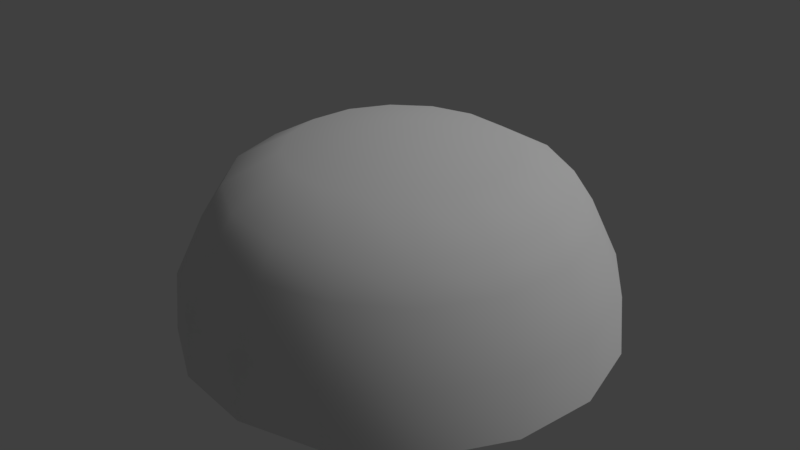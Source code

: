 # Source: skybox.blend  (saved by Blender 2.79.0; exported with 4.5.12 LTS)
import bpy
from mathutils import Matrix  # noqa: F401  (used for matrix-valued properties, if any)

bpy.ops.wm.read_factory_settings(use_empty=True)
scene = bpy.context.scene
scene.name = 'Scene'

# ---- collections
col_collection_1 = bpy.data.collections.new('Collection 1'); scene.collection.children.link(col_collection_1)

# ---- materials (node trees are filled in below, after node groups)
mat_skybox = bpy.data.materials.new('skybox')
mat_skybox.alpha_threshold = 0.0
mat_skybox.use_transparent_shadow = False
mat_skybox.roughness = 0.5
mat_skybox.specular_intensity = 0.0

# ---- material node trees

# ---- world
world_world = bpy.data.worlds.new('World'); scene.world = world_world
world_world.color = (0.05088, 0.05088, 0.05088)
world_world.use_sun_shadow = False
world_world.sun_shadow_jitter_overblur = 0.0
world_world.cycles.sampling_method = 'MANUAL'

# ---- lights
light_hemi = bpy.data.lights.new('Hemi', 'SUN')
light_hemi.transmission_factor = 0.0
light_hemi.angle = 0.1993
light_hemi.energy = 1.0
light_hemi.shadow_buffer_clip_start = 0.5
light_hemi.shadow_soft_size = 0.1
light_hemi.shadow_cascade_max_distance = 1000.0

# ---- meshes
me_skyboxmesh = bpy.data.meshes.new('SkyboxMesh')
me_skyboxmesh.from_pydata([(0.0, 1.0, 0.0), (0.3827, 0.9239, 0.0), (0.7071, 0.7071, 0.0), (0.9239, 0.3827, 0.0), (1.0, -4.371e-08, 0.0), (0.9239, -0.3827, 0.0), (0.7071, -0.7071, 0.0), (0.3827, -0.9239, 0.0), (1.51e-07, -1.0, 0.0), (-0.3827, -0.9239, 0.0), (-0.7071, -0.7071, 0.0), (-0.9239, -0.3827, 0.0), (-1.0, 1.192e-08, 0.0), (0.0, 1.118e-08, 0.9441), (-0.9239, 0.3827, 0.0), (-0.7071, 0.7071, 0.0), (-0.3827, 0.9239, 0.0), (-3.694e-09, 0.9775, 0.28), (2.36e-09, 0.8469, 0.56), (8.568e-09, 0.5001, 0.84), (0.1914, 0.4621, 0.84), (0.3241, 0.7825, 0.56), (0.3741, 0.9031, 0.28), (0.3536, 0.3536, 0.84), (0.5989, 0.5989, 0.56), (0.6912, 0.6912, 0.28), (0.4621, 0.1914, 0.84), (0.7825, 0.3241, 0.56), (0.9031, 0.3741, 0.28), (0.5001, -1.537e-08, 0.84), (0.8469, -3.568e-08, 0.56), (0.9775, -4.169e-08, 0.28), (0.4621, -0.1914, 0.84), (0.7825, -0.3241, 0.56), (0.9031, -0.3741, 0.28), (0.3536, -0.3536, 0.84), (0.5989, -0.5989, 0.56), (0.6912, -0.6912, 0.28), (0.1914, -0.4621, 0.84), (0.3241, -0.7825, 0.56), (0.3741, -0.9031, 0.28), (8.408e-08, -0.5001, 0.84), (1.302e-07, -0.8469, 0.56), (1.439e-07, -0.9775, 0.28), (-0.1914, -0.4621, 0.84), (-0.3241, -0.7825, 0.56), (-0.3741, -0.9031, 0.28), (-0.3536, -0.3536, 0.84), (-0.5989, -0.5989, 0.56), (-0.6912, -0.6912, 0.28), (-0.4621, -0.1914, 0.84), (-0.7825, -0.3241, 0.56), (-0.9031, -0.3741, 0.28), (-0.5001, 1.246e-08, 0.84), (-0.8469, 1.144e-08, 0.56), (-0.9775, 1.269e-08, 0.28), (-0.4621, 0.1914, 0.84), (-0.7825, 0.3241, 0.56), (-0.9031, 0.3741, 0.28), (-0.3536, 0.3536, 0.84), (-0.5989, 0.5989, 0.56), (-0.6912, 0.6912, 0.28), (-0.1914, 0.4621, 0.84), (-0.3241, 0.7825, 0.56), (-0.3741, 0.9031, 0.28), (5.143e-09, 0.7558, 0.7), (0.2892, 0.6983, 0.7), (0.5344, 0.5344, 0.7), (0.6983, 0.2892, 0.7), (0.7558, -3.061e-08, 0.7), (0.6983, -0.2892, 0.7), (0.5344, -0.5344, 0.7), (0.2892, -0.6983, 0.7), (1.193e-07, -0.7558, 0.7), (-0.2892, -0.6983, 0.7), (-0.5344, -0.5344, 0.7), (-0.6983, -0.2892, 0.7), (-0.7558, 1.144e-08, 0.7), (-0.6983, 0.2892, 0.7), (-0.5344, 0.5344, 0.7), (-0.2892, 0.6983, 0.7)], [], [(19, 20, 13), (20, 23, 13), (23, 26, 13), (26, 29, 13), (29, 32, 13), (32, 35, 13), (35, 38, 13), (38, 41, 13), (41, 44, 13), (44, 47, 13), (47, 50, 13), (50, 53, 13), (53, 56, 13), (56, 59, 13), (59, 62, 13), (62, 19, 13), (16, 0, 17, 64), (64, 17, 18, 63), (80, 65, 19, 62), (15, 16, 64, 61), (61, 64, 63, 60), (79, 80, 62, 59), (14, 15, 61, 58), (58, 61, 60, 57), (78, 79, 59, 56), (12, 14, 58, 55), (55, 58, 57, 54), (77, 78, 56, 53), (11, 12, 55, 52), (52, 55, 54, 51), (76, 77, 53, 50), (10, 11, 52, 49), (49, 52, 51, 48), (75, 76, 50, 47), (9, 10, 49, 46), (46, 49, 48, 45), (74, 75, 47, 44), (8, 9, 46, 43), (43, 46, 45, 42), (73, 74, 44, 41), (7, 8, 43, 40), (40, 43, 42, 39), (72, 73, 41, 38), (6, 7, 40, 37), (37, 40, 39, 36), (71, 72, 38, 35), (5, 6, 37, 34), (34, 37, 36, 33), (70, 71, 35, 32), (4, 5, 34, 31), (31, 34, 33, 30), (69, 70, 32, 29), (3, 4, 31, 28), (28, 31, 30, 27), (68, 69, 29, 26), (2, 3, 28, 25), (25, 28, 27, 24), (67, 68, 26, 23), (1, 2, 25, 22), (22, 25, 24, 21), (66, 67, 23, 20), (0, 1, 22, 17), (17, 22, 21, 18), (65, 66, 20, 19), (18, 21, 66, 65), (21, 24, 67, 66), (24, 27, 68, 67), (27, 30, 69, 68), (30, 33, 70, 69), (33, 36, 71, 70), (36, 39, 72, 71), (39, 42, 73, 72), (42, 45, 74, 73), (45, 48, 75, 74), (48, 51, 76, 75), (51, 54, 77, 76), (54, 57, 78, 77), (57, 60, 79, 78), (60, 63, 80, 79), (63, 18, 65, 80)])
me_skyboxmesh.polygons.foreach_set('use_smooth', [True] * 80)
_uv = me_skyboxmesh.uv_layers.new(name='UVMap')
_uv.uv.foreach_set('vector', [0.5, 0.75, 0.5625, 0.75, 0.5, 1.0, 0.5625, 0.75, 0.625, 0.75, 0.5625, 1.0, 0.625, 0.75, 0.6875, 0.75, 0.625, 1.0, 0.6875, 0.75, 0.75, 0.75, 0.6875, 1.0, 0.75, 0.75, 0.8125, 0.75, 0.75, 1.0, 0.8125, 0.75, 0.875, 0.75, 0.8125, 1.0, 0.875, 0.75, 0.9375, 0.75, 0.875, 1.0, 0.9375, 0.75, 1.0, 0.75, 0.9375, 1.0, 3.581e-05, 0.75, 0.06253, 0.75, 3.579e-05, 1.0, 0.06253, 0.75, 0.125, 0.75, 0.06253, 1.0, 0.125, 0.75, 0.1875, 0.75, 0.125, 1.0, 0.1875, 0.75, 0.25, 0.75, 0.1875, 1.0, 0.25, 0.75, 0.3125, 0.75, 0.25, 1.0, 0.3125, 0.75, 0.375, 0.75, 0.3125, 1.0, 0.375, 0.75, 0.4375, 0.75, 0.375, 1.0, 0.4375, 0.75, 0.5, 0.75, 0.4375, 1.0, 0.4375, 3.588e-05, 0.5, 3.586e-05, 0.5, 0.25, 0.4375, 0.25, 0.4375, 0.25, 0.5, 0.25, 0.5, 0.5, 0.4375, 0.5, 0.4375, 0.625, 0.5, 0.625, 0.5, 0.75, 0.4375, 0.75, 0.375, 3.589e-05, 0.4375, 3.588e-05, 0.4375, 0.25, 0.375, 0.25, 0.375, 0.25, 0.4375, 0.25, 0.4375, 0.5, 0.375, 0.5, 0.375, 0.625, 0.4375, 0.625, 0.4375, 0.75, 0.375, 0.75, 0.3125, 3.591e-05, 0.375, 3.589e-05, 0.375, 0.25, 0.3125, 0.25, 0.3125, 0.25, 0.375, 0.25, 0.375, 0.5, 0.3125, 0.5, 0.3125, 0.625, 0.375, 0.625, 0.375, 0.75, 0.3125, 0.75, 0.25, 3.592e-05, 0.3125, 3.591e-05, 0.3125, 0.25, 0.25, 0.25, 0.25, 0.25, 0.3125, 0.25, 0.3125, 0.5, 0.25, 0.5, 0.25, 0.625, 0.3125, 0.625, 0.3125, 0.75, 0.25, 0.75, 0.1875, 3.594e-05, 0.25, 3.592e-05, 0.25, 0.25, 0.1875, 0.25, 0.1875, 0.25, 0.25, 0.25, 0.25, 0.5, 0.1875, 0.5, 0.1875, 0.625, 0.25, 0.625, 0.25, 0.75, 0.1875, 0.75, 0.125, 3.594e-05, 0.1875, 3.594e-05, 0.1875, 0.25, 0.125, 0.25, 0.125, 0.25, 0.1875, 0.25, 0.1875, 0.5, 0.125, 0.5, 0.125, 0.625, 0.1875, 0.625, 0.1875, 0.75, 0.125, 0.75, 0.06253, 3.594e-05, 0.125, 3.594e-05, 0.125, 0.25, 0.06253, 0.25, 0.06253, 0.25, 0.125, 0.25, 0.125, 0.5, 0.06253, 0.5, 0.06253, 0.625, 0.125, 0.625, 0.125, 0.75, 0.06253, 0.75, 3.585e-05, 3.592e-05, 0.06253, 3.594e-05, 0.06253, 0.25, 3.584e-05, 0.25, 3.584e-05, 0.25, 0.06253, 0.25, 0.06253, 0.5, 3.582e-05, 0.5, 3.582e-05, 0.625, 0.06253, 0.625, 0.06253, 0.75, 3.581e-05, 0.75, 0.9375, 3.584e-05, 1.0, 3.588e-05, 1.0, 0.25, 0.9375, 0.25, 0.9375, 0.25, 1.0, 0.25, 1.0, 0.5, 0.9375, 0.5, 0.9375, 0.625, 1.0, 0.625, 1.0, 0.75, 0.9375, 0.75, 0.875, 3.582e-05, 0.9375, 3.584e-05, 0.9375, 0.25, 0.875, 0.25, 0.875, 0.25, 0.9375, 0.25, 0.9375, 0.5, 0.875, 0.5, 0.875, 0.625, 0.9375, 0.625, 0.9375, 0.75, 0.875, 0.75, 0.8125, 3.58e-05, 0.875, 3.582e-05, 0.875, 0.25, 0.8125, 0.25, 0.8125, 0.25, 0.875, 0.25, 0.875, 0.5, 0.8125, 0.5, 0.8125, 0.625, 0.875, 0.625, 0.875, 0.75, 0.8125, 0.75, 0.75, 3.579e-05, 0.8125, 3.58e-05, 0.8125, 0.25, 0.75, 0.25, 0.75, 0.25, 0.8125, 0.25, 0.8125, 0.5, 0.75, 0.5, 0.75, 0.625, 0.8125, 0.625, 0.8125, 0.75, 0.75, 0.75, 0.6875, 3.579e-05, 0.75, 3.579e-05, 0.75, 0.25, 0.6875, 0.25, 0.6875, 0.25, 0.75, 0.25, 0.75, 0.5, 0.6875, 0.5, 0.6875, 0.625, 0.75, 0.625, 0.75, 0.75, 0.6875, 0.75, 0.625, 3.581e-05, 0.6875, 3.579e-05, 0.6875, 0.25, 0.625, 0.25, 0.625, 0.25, 0.6875, 0.25, 0.6875, 0.5, 0.625, 0.5, 0.625, 0.625, 0.6875, 0.625, 0.6875, 0.75, 0.625, 0.75, 0.5625, 3.583e-05, 0.625, 3.581e-05, 0.625, 0.25, 0.5625, 0.25, 0.5625, 0.25, 0.625, 0.25, 0.625, 0.5, 0.5625, 0.5, 0.5625, 0.625, 0.625, 0.625, 0.625, 0.75, 0.5625, 0.75, 0.5, 3.586e-05, 0.5625, 3.583e-05, 0.5625, 0.25, 0.5, 0.25, 0.5, 0.25, 0.5625, 0.25, 0.5625, 0.5, 0.5, 0.5, 0.5, 0.625, 0.5625, 0.625, 0.5625, 0.75, 0.5, 0.75, 0.5, 0.5, 0.5625, 0.5, 0.5625, 0.625, 0.5, 0.625, 0.5625, 0.5, 0.625, 0.5, 0.625, 0.625, 0.5625, 0.625, 0.625, 0.5, 0.6875, 0.5, 0.6875, 0.625, 0.625, 0.625, 0.6875, 0.5, 0.75, 0.5, 0.75, 0.625, 0.6875, 0.625, 0.75, 0.5, 0.8125, 0.5, 0.8125, 0.625, 0.75, 0.625, 0.8125, 0.5, 0.875, 0.5, 0.875, 0.625, 0.8125, 0.625, 0.875, 0.5, 0.9375, 0.5, 0.9375, 0.625, 0.875, 0.625, 0.9375, 0.5, 1.0, 0.5, 1.0, 0.625, 0.9375, 0.625, 3.582e-05, 0.5, 0.06253, 0.5, 0.06253, 0.625, 3.582e-05, 0.625, 0.06253, 0.5, 0.125, 0.5, 0.125, 0.625, 0.06253, 0.625, 0.125, 0.5, 0.1875, 0.5, 0.1875, 0.625, 0.125, 0.625, 0.1875, 0.5, 0.25, 0.5, 0.25, 0.625, 0.1875, 0.625, 0.25, 0.5, 0.3125, 0.5, 0.3125, 0.625, 0.25, 0.625, 0.3125, 0.5, 0.375, 0.5, 0.375, 0.625, 0.3125, 0.625, 0.375, 0.5, 0.4375, 0.5, 0.4375, 0.625, 0.375, 0.625, 0.4375, 0.5, 0.5, 0.5, 0.5, 0.625, 0.4375, 0.625])
me_skyboxmesh.materials.append(mat_skybox)
me_skyboxmesh.use_remesh_preserve_volume = False
me_skyboxmesh.use_remesh_preserve_attributes = False
me_skyboxmesh.use_mirror_vertex_groups = False
me_skyboxmesh.update()

# ---- objects
ob_skyboxmesh = bpy.data.objects.new('SkyboxMesh', me_skyboxmesh)
ob_hemi = bpy.data.objects.new('Hemi', light_hemi)

# ---- transforms, parenting, visibility, modifiers, constraints
ob_skyboxmesh.location = (0.0, 0.0, 0.0)
ob_skyboxmesh.lineart.crease_threshold = 0.0
ob_hemi.location = (0.0, 0.0, 0.0)
ob_hemi.rotation_euler = (-0.588, 0.4478, -0.281)
ob_hemi.hide_viewport = True
ob_hemi.lineart.crease_threshold = 0.0

# ---- collection membership
col_collection_1.objects.link(ob_skyboxmesh)
col_collection_1.objects.link(ob_hemi)

# ---- scene / render settings (as saved in the file)
scene.frame_start = 1; scene.frame_end = 250; scene.frame_set(1)
scene.render.engine = 'BLENDER_EEVEE_NEXT'
scene.render.resolution_percentage = 50
scene.render.dither_intensity = 0.0
scene.cycles.use_denoising = False
scene.cycles.samples = 128
scene.cycles.sampling_pattern = 'TABULATED_SOBOL'
scene.cycles.use_adaptive_sampling = False
scene.cycles.use_light_tree = False
scene.cycles.blur_glossy = 0.0
scene.cycles.sample_clamp_indirect = 0.0
scene.view_settings.view_transform = 'Standard'
bpy.context.view_layer.update()

# ---- added for rendering (the .blend has no active camera): camera
cam_auto = bpy.data.cameras.new('AutoCamera')
cam_auto.lens = 50.0
cam_auto.sensor_width = 36.0
cam_auto.clip_end = 1000.0
ob_auto_camera = bpy.data.objects.new('AutoCamera', cam_auto)
scene.collection.objects.link(ob_auto_camera)
ob_auto_camera.location = (2.75886, -3.31063, 2.67912)
ob_auto_camera.rotation_euler = (1.09748, -7.21219e-08, 0.694738)
scene.camera = ob_auto_camera
bpy.context.view_layer.update()
